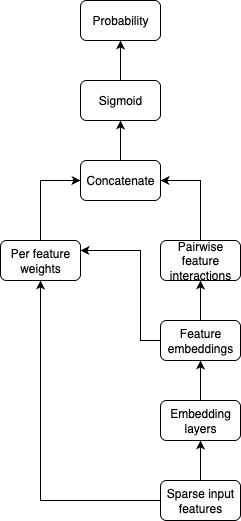

The diagram above was exported from draw.io. Its source (the exported page's mxGraphModel, read from the mxfile embedded in the PNG):
<mxGraphModel dx="976" dy="565" grid="1" gridSize="10" guides="1" tooltips="1" connect="1" arrows="1" fold="1" page="1" pageScale="1" pageWidth="850" pageHeight="1100" math="0" shadow="0">
  <root>
    <mxCell id="0" />
    <mxCell id="1" parent="0" />
    <mxCell id="cQVbqwfVoQa1j3ckQPkq-1" style="edgeStyle=orthogonalEdgeStyle;rounded=0;orthogonalLoop=1;jettySize=auto;html=1;exitX=0.5;exitY=0;exitDx=0;exitDy=0;entryX=0.5;entryY=1;entryDx=0;entryDy=0;" parent="1" source="cQVbqwfVoQa1j3ckQPkq-3" target="cQVbqwfVoQa1j3ckQPkq-10" edge="1">
      <mxGeometry relative="1" as="geometry" />
    </mxCell>
    <mxCell id="cQVbqwfVoQa1j3ckQPkq-2" style="edgeStyle=orthogonalEdgeStyle;rounded=0;orthogonalLoop=1;jettySize=auto;html=1;exitX=0;exitY=0.5;exitDx=0;exitDy=0;entryX=1;entryY=0.25;entryDx=0;entryDy=0;" parent="1" source="cQVbqwfVoQa1j3ckQPkq-3" target="cQVbqwfVoQa1j3ckQPkq-12" edge="1">
      <mxGeometry relative="1" as="geometry">
        <Array as="points">
          <mxPoint x="180" y="420" />
          <mxPoint x="180" y="330" />
        </Array>
      </mxGeometry>
    </mxCell>
    <mxCell id="cQVbqwfVoQa1j3ckQPkq-3" value="Feature embeddings" style="rounded=1;whiteSpace=wrap;html=1;" parent="1" vertex="1">
      <mxGeometry x="200" y="400" width="80" height="40" as="geometry" />
    </mxCell>
    <mxCell id="cQVbqwfVoQa1j3ckQPkq-4" style="edgeStyle=orthogonalEdgeStyle;rounded=0;orthogonalLoop=1;jettySize=auto;html=1;exitX=0.5;exitY=0;exitDx=0;exitDy=0;entryX=0.5;entryY=1;entryDx=0;entryDy=0;" parent="1" source="cQVbqwfVoQa1j3ckQPkq-5" target="cQVbqwfVoQa1j3ckQPkq-3" edge="1">
      <mxGeometry relative="1" as="geometry" />
    </mxCell>
    <mxCell id="cQVbqwfVoQa1j3ckQPkq-5" value="Embedding layers" style="rounded=1;whiteSpace=wrap;html=1;" parent="1" vertex="1">
      <mxGeometry x="200" y="480" width="80" height="40" as="geometry" />
    </mxCell>
    <mxCell id="cQVbqwfVoQa1j3ckQPkq-6" style="edgeStyle=orthogonalEdgeStyle;rounded=0;orthogonalLoop=1;jettySize=auto;html=1;exitX=0.5;exitY=0;exitDx=0;exitDy=0;entryX=0.5;entryY=1;entryDx=0;entryDy=0;" parent="1" source="cQVbqwfVoQa1j3ckQPkq-8" target="cQVbqwfVoQa1j3ckQPkq-5" edge="1">
      <mxGeometry relative="1" as="geometry" />
    </mxCell>
    <mxCell id="cQVbqwfVoQa1j3ckQPkq-7" style="edgeStyle=orthogonalEdgeStyle;rounded=0;orthogonalLoop=1;jettySize=auto;html=1;exitX=0;exitY=0.5;exitDx=0;exitDy=0;entryX=0.5;entryY=1;entryDx=0;entryDy=0;" parent="1" source="cQVbqwfVoQa1j3ckQPkq-8" target="cQVbqwfVoQa1j3ckQPkq-12" edge="1">
      <mxGeometry relative="1" as="geometry" />
    </mxCell>
    <mxCell id="cQVbqwfVoQa1j3ckQPkq-8" value="Sparse input features" style="rounded=1;whiteSpace=wrap;html=1;" parent="1" vertex="1">
      <mxGeometry x="200" y="560" width="80" height="40" as="geometry" />
    </mxCell>
    <mxCell id="cQVbqwfVoQa1j3ckQPkq-9" style="edgeStyle=orthogonalEdgeStyle;rounded=0;orthogonalLoop=1;jettySize=auto;html=1;exitX=0.5;exitY=0;exitDx=0;exitDy=0;entryX=1;entryY=0.5;entryDx=0;entryDy=0;" parent="1" source="cQVbqwfVoQa1j3ckQPkq-10" target="cQVbqwfVoQa1j3ckQPkq-14" edge="1">
      <mxGeometry relative="1" as="geometry" />
    </mxCell>
    <mxCell id="cQVbqwfVoQa1j3ckQPkq-10" value="Pairwise feature interactions" style="rounded=1;whiteSpace=wrap;html=1;" parent="1" vertex="1">
      <mxGeometry x="200" y="320" width="80" height="40" as="geometry" />
    </mxCell>
    <mxCell id="cQVbqwfVoQa1j3ckQPkq-11" style="edgeStyle=orthogonalEdgeStyle;rounded=0;orthogonalLoop=1;jettySize=auto;html=1;exitX=0.5;exitY=0;exitDx=0;exitDy=0;entryX=0;entryY=0.5;entryDx=0;entryDy=0;" parent="1" source="cQVbqwfVoQa1j3ckQPkq-12" target="cQVbqwfVoQa1j3ckQPkq-14" edge="1">
      <mxGeometry relative="1" as="geometry" />
    </mxCell>
    <mxCell id="cQVbqwfVoQa1j3ckQPkq-12" value="Per feature weights" style="rounded=1;whiteSpace=wrap;html=1;" parent="1" vertex="1">
      <mxGeometry x="40" y="320" width="80" height="40" as="geometry" />
    </mxCell>
    <mxCell id="cQVbqwfVoQa1j3ckQPkq-13" style="edgeStyle=orthogonalEdgeStyle;rounded=0;orthogonalLoop=1;jettySize=auto;html=1;exitX=0.5;exitY=0;exitDx=0;exitDy=0;entryX=0.5;entryY=1;entryDx=0;entryDy=0;" parent="1" source="cQVbqwfVoQa1j3ckQPkq-14" target="cQVbqwfVoQa1j3ckQPkq-16" edge="1">
      <mxGeometry relative="1" as="geometry" />
    </mxCell>
    <mxCell id="cQVbqwfVoQa1j3ckQPkq-14" value="Concatenate" style="rounded=1;whiteSpace=wrap;html=1;" parent="1" vertex="1">
      <mxGeometry x="120" y="240" width="80" height="40" as="geometry" />
    </mxCell>
    <mxCell id="cQVbqwfVoQa1j3ckQPkq-15" style="edgeStyle=orthogonalEdgeStyle;rounded=0;orthogonalLoop=1;jettySize=auto;html=1;exitX=0.5;exitY=0;exitDx=0;exitDy=0;entryX=0.5;entryY=1;entryDx=0;entryDy=0;" parent="1" source="cQVbqwfVoQa1j3ckQPkq-16" target="cQVbqwfVoQa1j3ckQPkq-17" edge="1">
      <mxGeometry relative="1" as="geometry" />
    </mxCell>
    <mxCell id="cQVbqwfVoQa1j3ckQPkq-16" value="Sigmoid" style="rounded=1;whiteSpace=wrap;html=1;" parent="1" vertex="1">
      <mxGeometry x="120" y="160" width="80" height="40" as="geometry" />
    </mxCell>
    <mxCell id="cQVbqwfVoQa1j3ckQPkq-17" value="Probability" style="rounded=1;whiteSpace=wrap;html=1;" parent="1" vertex="1">
      <mxGeometry x="120" y="80" width="80" height="40" as="geometry" />
    </mxCell>
  </root>
</mxGraphModel>